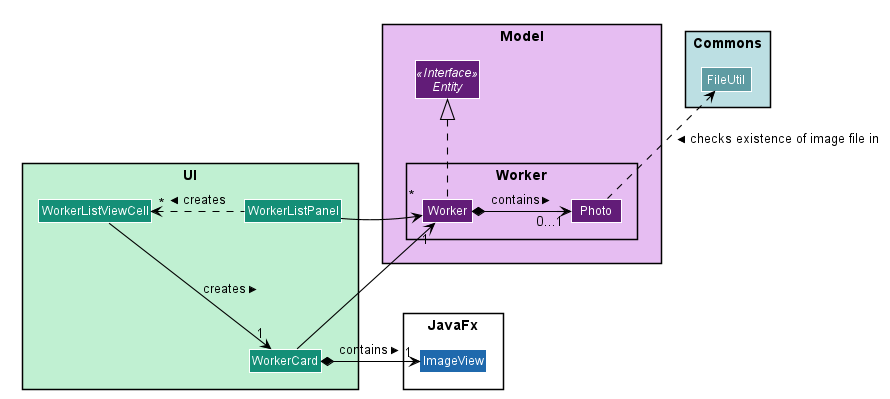

The diagram above was rendered by PlantUML. Its source (embedded in the PNG):
@startuml











skinparam BackgroundColor #FFFFFFF

skinparam Shadowing false

skinparam Class {
    FontColor #FFFFFF
    BorderThickness 1
    BorderColor #FFFFFF
    StereotypeFontColor #FFFFFF
    FontName Arial
}

skinparam Actor {
    BorderColor #000000
    Color #000000
    FontName Arial
}

skinparam Sequence {
    MessageAlign center
    BoxFontSize 15
    BoxPadding 0
    BoxFontColor #FFFFFF
    FontName Arial
}

skinparam Participant {
    FontColor #FFFFFFF
    Padding 20
}

skinparam MinClassWidth 50
skinparam ParticipantPadding 10
skinparam Shadowing false
skinparam DefaultTextAlignment center
skinparam packageStyle Rectangle

hide footbox
hide members
hide circle
skinparam arrowThickness 1.1
skinparam arrowColor #000000
skinparam classBackgroundColor #1f69ad


package UI #c0f0d2{
Class WorkerListPanel #148f77
Class WorkerListViewCell #148f77
Class WorkerCard #148f77
}

package Model #e6bdf2 {

package Worker {
Class Worker #621c78
Class Photo #621c78
}
Interface Entity <<Interface>> #621c78
}

package Commons #bcdfe3 {
Class FileUtil #5f9ca3
}

package JavaFx {
Class ImageView
}


WorkerListPanel -right-> "*" Worker
WorkerListPanel .left.> "*" WorkerListViewCell :creates >

WorkerListViewCell --> "1"WorkerCard :creates >


Worker .up.|> Entity
Worker *-left-> "0...1" Photo :contains >

WorkerCard *-right-> "1" ImageView :contains >
WorkerCard -up-> "1" Worker

Photo .up.> FileUtil :checks existence of image file in <


@enduml